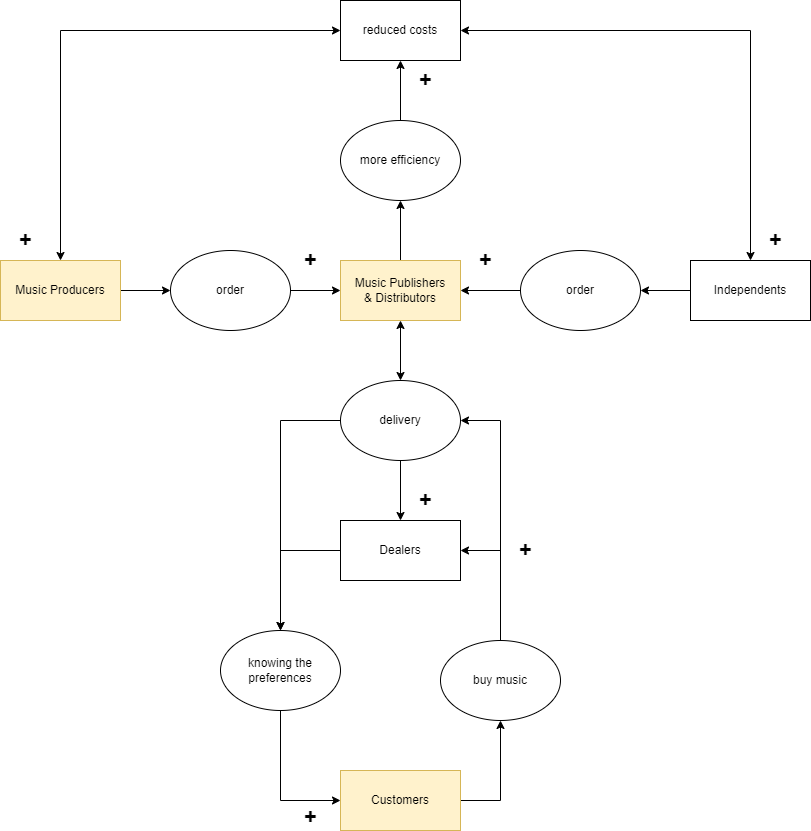

The diagram above was exported from draw.io. Its source (the exported page's mxGraphModel, read from the mxfile embedded in the PNG):
<mxGraphModel dx="782" dy="531" grid="1" gridSize="10" guides="1" tooltips="1" connect="1" arrows="1" fold="1" page="1" pageScale="1" pageWidth="2336" pageHeight="1654" math="0" shadow="0">
  <root>
    <mxCell id="0" />
    <mxCell id="1" parent="0" />
    <mxCell id="4lQb552nqebtiq-IwEuO-16" style="edgeStyle=orthogonalEdgeStyle;rounded=0;orthogonalLoop=1;jettySize=auto;html=1;exitX=0.5;exitY=0;exitDx=0;exitDy=0;entryX=0.5;entryY=1;entryDx=0;entryDy=0;" edge="1" parent="1" source="4lQb552nqebtiq-IwEuO-1" target="4lQb552nqebtiq-IwEuO-14">
      <mxGeometry relative="1" as="geometry" />
    </mxCell>
    <mxCell id="4lQb552nqebtiq-IwEuO-24" style="edgeStyle=orthogonalEdgeStyle;rounded=0;orthogonalLoop=1;jettySize=auto;html=1;exitX=0.5;exitY=1;exitDx=0;exitDy=0;fontSize=22;startArrow=classic;startFill=1;" edge="1" parent="1" source="4lQb552nqebtiq-IwEuO-1" target="4lQb552nqebtiq-IwEuO-23">
      <mxGeometry relative="1" as="geometry" />
    </mxCell>
    <mxCell id="4lQb552nqebtiq-IwEuO-1" value="Music Publishers&lt;br&gt;&amp;amp; Distributors" style="rounded=0;whiteSpace=wrap;html=1;fillColor=#fff2cc;strokeColor=#d6b656;" vertex="1" parent="1">
      <mxGeometry x="360" y="270" width="120" height="60" as="geometry" />
    </mxCell>
    <mxCell id="4lQb552nqebtiq-IwEuO-19" style="edgeStyle=orthogonalEdgeStyle;rounded=0;orthogonalLoop=1;jettySize=auto;html=1;exitX=1;exitY=0.5;exitDx=0;exitDy=0;entryX=0;entryY=0.5;entryDx=0;entryDy=0;" edge="1" parent="1" source="4lQb552nqebtiq-IwEuO-2" target="4lQb552nqebtiq-IwEuO-15">
      <mxGeometry relative="1" as="geometry" />
    </mxCell>
    <mxCell id="4lQb552nqebtiq-IwEuO-2" value="Music Producers" style="rounded=0;whiteSpace=wrap;html=1;fillColor=#fff2cc;strokeColor=#d6b656;" vertex="1" parent="1">
      <mxGeometry x="20" y="270" width="120" height="60" as="geometry" />
    </mxCell>
    <mxCell id="4lQb552nqebtiq-IwEuO-12" style="edgeStyle=orthogonalEdgeStyle;rounded=0;orthogonalLoop=1;jettySize=auto;html=1;exitX=1;exitY=0.5;exitDx=0;exitDy=0;entryX=0.5;entryY=1;entryDx=0;entryDy=0;" edge="1" parent="1" source="4lQb552nqebtiq-IwEuO-4" target="4lQb552nqebtiq-IwEuO-9">
      <mxGeometry relative="1" as="geometry" />
    </mxCell>
    <mxCell id="4lQb552nqebtiq-IwEuO-4" value="Customers" style="rounded=0;whiteSpace=wrap;html=1;fillColor=#fff2cc;strokeColor=#d6b656;" vertex="1" parent="1">
      <mxGeometry x="360" y="780" width="120" height="60" as="geometry" />
    </mxCell>
    <mxCell id="4lQb552nqebtiq-IwEuO-11" style="edgeStyle=orthogonalEdgeStyle;rounded=0;orthogonalLoop=1;jettySize=auto;html=1;exitX=0.5;exitY=1;exitDx=0;exitDy=0;entryX=0;entryY=0.5;entryDx=0;entryDy=0;" edge="1" parent="1" source="4lQb552nqebtiq-IwEuO-5" target="4lQb552nqebtiq-IwEuO-4">
      <mxGeometry relative="1" as="geometry" />
    </mxCell>
    <mxCell id="4lQb552nqebtiq-IwEuO-5" value="knowing the preferences" style="ellipse;whiteSpace=wrap;html=1;" vertex="1" parent="1">
      <mxGeometry x="240" y="640" width="120" height="80" as="geometry" />
    </mxCell>
    <mxCell id="4lQb552nqebtiq-IwEuO-10" style="edgeStyle=orthogonalEdgeStyle;rounded=0;orthogonalLoop=1;jettySize=auto;html=1;exitX=0;exitY=0.5;exitDx=0;exitDy=0;entryX=0.5;entryY=0;entryDx=0;entryDy=0;" edge="1" parent="1" source="4lQb552nqebtiq-IwEuO-6" target="4lQb552nqebtiq-IwEuO-5">
      <mxGeometry relative="1" as="geometry" />
    </mxCell>
    <mxCell id="4lQb552nqebtiq-IwEuO-6" value="Dealers" style="rounded=0;whiteSpace=wrap;html=1;" vertex="1" parent="1">
      <mxGeometry x="360" y="530" width="120" height="60" as="geometry" />
    </mxCell>
    <mxCell id="4lQb552nqebtiq-IwEuO-13" style="edgeStyle=orthogonalEdgeStyle;rounded=0;orthogonalLoop=1;jettySize=auto;html=1;exitX=0.5;exitY=0;exitDx=0;exitDy=0;entryX=1;entryY=0.5;entryDx=0;entryDy=0;" edge="1" parent="1" source="4lQb552nqebtiq-IwEuO-9" target="4lQb552nqebtiq-IwEuO-6">
      <mxGeometry relative="1" as="geometry" />
    </mxCell>
    <mxCell id="4lQb552nqebtiq-IwEuO-30" style="edgeStyle=orthogonalEdgeStyle;rounded=0;orthogonalLoop=1;jettySize=auto;html=1;entryX=1;entryY=0.5;entryDx=0;entryDy=0;fontSize=22;" edge="1" parent="1" source="4lQb552nqebtiq-IwEuO-9" target="4lQb552nqebtiq-IwEuO-23">
      <mxGeometry relative="1" as="geometry" />
    </mxCell>
    <mxCell id="4lQb552nqebtiq-IwEuO-9" value="buy music" style="ellipse;whiteSpace=wrap;html=1;" vertex="1" parent="1">
      <mxGeometry x="460" y="650" width="120" height="80" as="geometry" />
    </mxCell>
    <mxCell id="4lQb552nqebtiq-IwEuO-18" style="edgeStyle=orthogonalEdgeStyle;rounded=0;orthogonalLoop=1;jettySize=auto;html=1;exitX=0.5;exitY=0;exitDx=0;exitDy=0;entryX=0.5;entryY=1;entryDx=0;entryDy=0;" edge="1" parent="1" source="4lQb552nqebtiq-IwEuO-14" target="4lQb552nqebtiq-IwEuO-17">
      <mxGeometry relative="1" as="geometry" />
    </mxCell>
    <mxCell id="4lQb552nqebtiq-IwEuO-14" value="more efficiency" style="ellipse;whiteSpace=wrap;html=1;" vertex="1" parent="1">
      <mxGeometry x="360" y="130" width="120" height="80" as="geometry" />
    </mxCell>
    <mxCell id="4lQb552nqebtiq-IwEuO-20" style="edgeStyle=orthogonalEdgeStyle;rounded=0;orthogonalLoop=1;jettySize=auto;html=1;exitX=1;exitY=0.5;exitDx=0;exitDy=0;entryX=0;entryY=0.5;entryDx=0;entryDy=0;" edge="1" parent="1" source="4lQb552nqebtiq-IwEuO-15" target="4lQb552nqebtiq-IwEuO-1">
      <mxGeometry relative="1" as="geometry" />
    </mxCell>
    <mxCell id="4lQb552nqebtiq-IwEuO-15" value="order" style="ellipse;whiteSpace=wrap;html=1;" vertex="1" parent="1">
      <mxGeometry x="190" y="260" width="120" height="80" as="geometry" />
    </mxCell>
    <mxCell id="4lQb552nqebtiq-IwEuO-32" style="edgeStyle=orthogonalEdgeStyle;rounded=0;orthogonalLoop=1;jettySize=auto;html=1;exitX=0;exitY=0.5;exitDx=0;exitDy=0;entryX=0.5;entryY=0;entryDx=0;entryDy=0;fontSize=22;startArrow=classic;startFill=1;" edge="1" parent="1" source="4lQb552nqebtiq-IwEuO-17" target="4lQb552nqebtiq-IwEuO-2">
      <mxGeometry relative="1" as="geometry" />
    </mxCell>
    <mxCell id="4lQb552nqebtiq-IwEuO-35" style="edgeStyle=orthogonalEdgeStyle;rounded=0;orthogonalLoop=1;jettySize=auto;html=1;exitX=1;exitY=0.5;exitDx=0;exitDy=0;entryX=0.5;entryY=0;entryDx=0;entryDy=0;fontSize=22;startArrow=classic;startFill=1;" edge="1" parent="1" source="4lQb552nqebtiq-IwEuO-17" target="4lQb552nqebtiq-IwEuO-34">
      <mxGeometry relative="1" as="geometry" />
    </mxCell>
    <mxCell id="4lQb552nqebtiq-IwEuO-17" value="reduced costs" style="rounded=0;whiteSpace=wrap;html=1;" vertex="1" parent="1">
      <mxGeometry x="360" y="10" width="120" height="60" as="geometry" />
    </mxCell>
    <mxCell id="4lQb552nqebtiq-IwEuO-21" value="&lt;font style=&quot;font-size: 22px&quot;&gt;&lt;b&gt;+&lt;/b&gt;&lt;/font&gt;" style="text;html=1;align=center;verticalAlign=middle;resizable=0;points=[];autosize=1;strokeColor=none;fillColor=none;" vertex="1" parent="1">
      <mxGeometry x="315" y="260" width="30" height="20" as="geometry" />
    </mxCell>
    <mxCell id="4lQb552nqebtiq-IwEuO-22" value="&lt;font style=&quot;font-size: 22px&quot;&gt;&lt;b&gt;+&lt;/b&gt;&lt;/font&gt;" style="text;html=1;align=center;verticalAlign=middle;resizable=0;points=[];autosize=1;strokeColor=none;fillColor=none;" vertex="1" parent="1">
      <mxGeometry x="430" y="80" width="30" height="20" as="geometry" />
    </mxCell>
    <mxCell id="4lQb552nqebtiq-IwEuO-29" style="edgeStyle=orthogonalEdgeStyle;rounded=0;orthogonalLoop=1;jettySize=auto;html=1;exitX=0;exitY=0.5;exitDx=0;exitDy=0;entryX=0.5;entryY=0;entryDx=0;entryDy=0;fontSize=22;" edge="1" parent="1" source="4lQb552nqebtiq-IwEuO-23" target="4lQb552nqebtiq-IwEuO-5">
      <mxGeometry relative="1" as="geometry" />
    </mxCell>
    <mxCell id="4lQb552nqebtiq-IwEuO-31" style="edgeStyle=orthogonalEdgeStyle;rounded=0;orthogonalLoop=1;jettySize=auto;html=1;exitX=0.5;exitY=1;exitDx=0;exitDy=0;entryX=0.5;entryY=0;entryDx=0;entryDy=0;fontSize=22;" edge="1" parent="1" source="4lQb552nqebtiq-IwEuO-23" target="4lQb552nqebtiq-IwEuO-6">
      <mxGeometry relative="1" as="geometry" />
    </mxCell>
    <mxCell id="4lQb552nqebtiq-IwEuO-23" value="delivery" style="ellipse;whiteSpace=wrap;html=1;" vertex="1" parent="1">
      <mxGeometry x="360" y="390" width="120" height="80" as="geometry" />
    </mxCell>
    <mxCell id="4lQb552nqebtiq-IwEuO-26" value="&lt;font style=&quot;font-size: 22px&quot;&gt;&lt;b&gt;+&lt;/b&gt;&lt;/font&gt;" style="text;html=1;align=center;verticalAlign=middle;resizable=0;points=[];autosize=1;strokeColor=none;fillColor=none;" vertex="1" parent="1">
      <mxGeometry x="430" y="500" width="30" height="20" as="geometry" />
    </mxCell>
    <mxCell id="4lQb552nqebtiq-IwEuO-27" value="&lt;font style=&quot;font-size: 22px&quot;&gt;&lt;b&gt;+&lt;/b&gt;&lt;/font&gt;" style="text;html=1;align=center;verticalAlign=middle;resizable=0;points=[];autosize=1;strokeColor=none;fillColor=none;" vertex="1" parent="1">
      <mxGeometry x="530" y="550" width="30" height="20" as="geometry" />
    </mxCell>
    <mxCell id="4lQb552nqebtiq-IwEuO-28" value="&lt;font style=&quot;font-size: 22px&quot;&gt;&lt;b&gt;+&lt;/b&gt;&lt;/font&gt;" style="text;html=1;align=center;verticalAlign=middle;resizable=0;points=[];autosize=1;strokeColor=none;fillColor=none;" vertex="1" parent="1">
      <mxGeometry x="315" y="817" width="30" height="20" as="geometry" />
    </mxCell>
    <mxCell id="4lQb552nqebtiq-IwEuO-33" value="&lt;font style=&quot;font-size: 22px&quot;&gt;&lt;b&gt;+&lt;/b&gt;&lt;/font&gt;" style="text;html=1;align=center;verticalAlign=middle;resizable=0;points=[];autosize=1;strokeColor=none;fillColor=none;" vertex="1" parent="1">
      <mxGeometry x="30" y="240" width="30" height="20" as="geometry" />
    </mxCell>
    <mxCell id="4lQb552nqebtiq-IwEuO-38" style="edgeStyle=orthogonalEdgeStyle;rounded=0;orthogonalLoop=1;jettySize=auto;html=1;exitX=0;exitY=0.5;exitDx=0;exitDy=0;entryX=1;entryY=0.5;entryDx=0;entryDy=0;fontSize=22;startArrow=none;startFill=0;endArrow=classic;endFill=1;" edge="1" parent="1" source="4lQb552nqebtiq-IwEuO-34" target="4lQb552nqebtiq-IwEuO-37">
      <mxGeometry relative="1" as="geometry" />
    </mxCell>
    <mxCell id="4lQb552nqebtiq-IwEuO-34" value="Independents" style="rounded=0;whiteSpace=wrap;html=1;" vertex="1" parent="1">
      <mxGeometry x="710" y="270" width="120" height="60" as="geometry" />
    </mxCell>
    <mxCell id="4lQb552nqebtiq-IwEuO-36" value="&lt;font style=&quot;font-size: 22px&quot;&gt;&lt;b&gt;+&lt;/b&gt;&lt;/font&gt;" style="text;html=1;align=center;verticalAlign=middle;resizable=0;points=[];autosize=1;strokeColor=none;fillColor=none;" vertex="1" parent="1">
      <mxGeometry x="780" y="240" width="30" height="20" as="geometry" />
    </mxCell>
    <mxCell id="4lQb552nqebtiq-IwEuO-39" style="edgeStyle=orthogonalEdgeStyle;rounded=0;orthogonalLoop=1;jettySize=auto;html=1;exitX=0;exitY=0.5;exitDx=0;exitDy=0;entryX=1;entryY=0.5;entryDx=0;entryDy=0;fontSize=22;startArrow=none;startFill=0;" edge="1" parent="1" source="4lQb552nqebtiq-IwEuO-37" target="4lQb552nqebtiq-IwEuO-1">
      <mxGeometry relative="1" as="geometry" />
    </mxCell>
    <mxCell id="4lQb552nqebtiq-IwEuO-37" value="order" style="ellipse;whiteSpace=wrap;html=1;" vertex="1" parent="1">
      <mxGeometry x="540" y="260" width="120" height="80" as="geometry" />
    </mxCell>
    <mxCell id="4lQb552nqebtiq-IwEuO-40" value="&lt;font style=&quot;font-size: 22px&quot;&gt;&lt;b&gt;+&lt;/b&gt;&lt;/font&gt;" style="text;html=1;align=center;verticalAlign=middle;resizable=0;points=[];autosize=1;strokeColor=none;fillColor=none;" vertex="1" parent="1">
      <mxGeometry x="490" y="260" width="30" height="20" as="geometry" />
    </mxCell>
  </root>
</mxGraphModel>